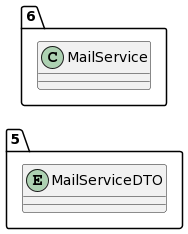

The diagram above was rendered by PlantUML. Its source (embedded in the PNG):
@startuml
allow_mixing
left to right direction
package "5"{
entity MailServiceDTO

}
package "6"{
class MailService
}
@enduml